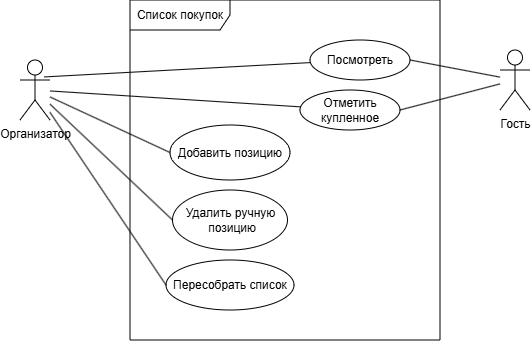

The diagram above was exported from draw.io. Its source (the exported page's mxGraphModel, read from the mxfile embedded in the PNG):
<mxGraphModel dx="731" dy="431" grid="1" gridSize="10" guides="1" tooltips="1" connect="1" arrows="1" fold="1" page="1" pageScale="1" pageWidth="827" pageHeight="1169" math="0" shadow="0">
  <root>
    <mxCell id="0" />
    <mxCell id="1" parent="0" />
    <mxCell id="6zfF7_yTs_Vn0HUk9Yb1-1" value="&lt;div&gt;Организатор&lt;/div&gt;" style="shape=umlActor;verticalLabelPosition=bottom;verticalAlign=top;html=1;" vertex="1" parent="1">
      <mxGeometry x="100" y="130" width="30" height="60" as="geometry" />
    </mxCell>
    <mxCell id="6zfF7_yTs_Vn0HUk9Yb1-2" value="Гость" style="shape=umlActor;verticalLabelPosition=bottom;verticalAlign=top;html=1;" vertex="1" parent="1">
      <mxGeometry x="580" y="120" width="30" height="60" as="geometry" />
    </mxCell>
    <mxCell id="6zfF7_yTs_Vn0HUk9Yb1-9" value="Посмотреть" style="ellipse;whiteSpace=wrap;html=1;" vertex="1" parent="1">
      <mxGeometry x="390" y="110" width="100" height="40" as="geometry" />
    </mxCell>
    <mxCell id="6zfF7_yTs_Vn0HUk9Yb1-10" value="Отметить купленное" style="ellipse;whiteSpace=wrap;html=1;" vertex="1" parent="1">
      <mxGeometry x="380" y="160" width="100" height="40" as="geometry" />
    </mxCell>
    <mxCell id="6zfF7_yTs_Vn0HUk9Yb1-11" value="Добавить позицию" style="ellipse;whiteSpace=wrap;html=1;" vertex="1" parent="1">
      <mxGeometry x="250" y="195" width="120" height="55" as="geometry" />
    </mxCell>
    <mxCell id="6zfF7_yTs_Vn0HUk9Yb1-12" value="Удалить ручную&lt;div&gt;&amp;nbsp;позицию&lt;/div&gt;" style="ellipse;whiteSpace=wrap;html=1;" vertex="1" parent="1">
      <mxGeometry x="252.5" y="260" width="115" height="60" as="geometry" />
    </mxCell>
    <mxCell id="6zfF7_yTs_Vn0HUk9Yb1-13" value="Пересобрать список" style="ellipse;whiteSpace=wrap;html=1;" vertex="1" parent="1">
      <mxGeometry x="246" y="330" width="128" height="50" as="geometry" />
    </mxCell>
    <mxCell id="6zfF7_yTs_Vn0HUk9Yb1-15" value="Список покупок" style="shape=umlFrame;whiteSpace=wrap;html=1;pointerEvents=0;width=100;height=30;" vertex="1" parent="1">
      <mxGeometry x="210" y="70" width="310" height="340" as="geometry" />
    </mxCell>
    <mxCell id="6zfF7_yTs_Vn0HUk9Yb1-21" value="" style="endArrow=none;html=1;rounded=0;exitX=0.813;exitY=0.282;exitDx=0;exitDy=0;exitPerimeter=0;" edge="1" parent="1" source="6zfF7_yTs_Vn0HUk9Yb1-1" target="6zfF7_yTs_Vn0HUk9Yb1-9">
      <mxGeometry width="50" height="50" relative="1" as="geometry">
        <mxPoint x="390" y="300" as="sourcePoint" />
        <mxPoint x="440" y="250" as="targetPoint" />
      </mxGeometry>
    </mxCell>
    <mxCell id="6zfF7_yTs_Vn0HUk9Yb1-22" value="" style="endArrow=none;html=1;rounded=0;" edge="1" parent="1" source="6zfF7_yTs_Vn0HUk9Yb1-1" target="6zfF7_yTs_Vn0HUk9Yb1-10">
      <mxGeometry width="50" height="50" relative="1" as="geometry">
        <mxPoint x="130" y="160" as="sourcePoint" />
        <mxPoint x="401" y="143" as="targetPoint" />
      </mxGeometry>
    </mxCell>
    <mxCell id="6zfF7_yTs_Vn0HUk9Yb1-23" value="" style="endArrow=none;html=1;rounded=0;entryX=0;entryY=0.5;entryDx=0;entryDy=0;" edge="1" parent="1" source="6zfF7_yTs_Vn0HUk9Yb1-1" target="6zfF7_yTs_Vn0HUk9Yb1-11">
      <mxGeometry width="50" height="50" relative="1" as="geometry">
        <mxPoint x="185" y="170" as="sourcePoint" />
        <mxPoint x="391" y="186" as="targetPoint" />
      </mxGeometry>
    </mxCell>
    <mxCell id="6zfF7_yTs_Vn0HUk9Yb1-24" value="" style="endArrow=none;html=1;rounded=0;entryX=0;entryY=0.5;entryDx=0;entryDy=0;" edge="1" parent="1" source="6zfF7_yTs_Vn0HUk9Yb1-1" target="6zfF7_yTs_Vn0HUk9Yb1-12">
      <mxGeometry width="50" height="50" relative="1" as="geometry">
        <mxPoint x="180" y="200" as="sourcePoint" />
        <mxPoint x="260" y="233" as="targetPoint" />
      </mxGeometry>
    </mxCell>
    <mxCell id="6zfF7_yTs_Vn0HUk9Yb1-25" value="" style="endArrow=none;html=1;rounded=0;entryX=0;entryY=0.5;entryDx=0;entryDy=0;" edge="1" parent="1" source="6zfF7_yTs_Vn0HUk9Yb1-1" target="6zfF7_yTs_Vn0HUk9Yb1-13">
      <mxGeometry width="50" height="50" relative="1" as="geometry">
        <mxPoint x="150" y="200" as="sourcePoint" />
        <mxPoint x="263" y="300" as="targetPoint" />
      </mxGeometry>
    </mxCell>
    <mxCell id="6zfF7_yTs_Vn0HUk9Yb1-27" value="" style="endArrow=none;html=1;rounded=0;exitX=1;exitY=0.5;exitDx=0;exitDy=0;" edge="1" parent="1" source="6zfF7_yTs_Vn0HUk9Yb1-9" target="6zfF7_yTs_Vn0HUk9Yb1-2">
      <mxGeometry width="50" height="50" relative="1" as="geometry">
        <mxPoint x="530" y="190" as="sourcePoint" />
        <mxPoint x="580" y="140" as="targetPoint" />
      </mxGeometry>
    </mxCell>
    <mxCell id="6zfF7_yTs_Vn0HUk9Yb1-28" value="" style="endArrow=none;html=1;rounded=0;exitX=1;exitY=0.5;exitDx=0;exitDy=0;" edge="1" parent="1" source="6zfF7_yTs_Vn0HUk9Yb1-10" target="6zfF7_yTs_Vn0HUk9Yb1-2">
      <mxGeometry width="50" height="50" relative="1" as="geometry">
        <mxPoint x="500" y="140" as="sourcePoint" />
        <mxPoint x="580" y="160" as="targetPoint" />
      </mxGeometry>
    </mxCell>
  </root>
</mxGraphModel>